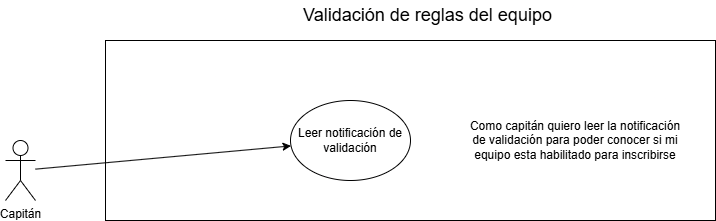

The diagram above was exported from draw.io. Its source (the exported page's mxGraphModel, read from the mxfile embedded in the PNG):
<mxGraphModel dx="872" dy="437" grid="1" gridSize="10" guides="1" tooltips="1" connect="1" arrows="1" fold="1" page="1" pageScale="1" pageWidth="827" pageHeight="1169" math="0" shadow="0">
  <root>
    <mxCell id="0" />
    <mxCell id="1" parent="0" />
    <mxCell id="3sFS4fOoKDvOpOiJpLo4-19" parent="1" style="rounded=0;whiteSpace=wrap;html=1;strokeColor=default;fillColor=none;" value="" vertex="1">
      <mxGeometry height="180" width="610" x="190" y="50" as="geometry" />
    </mxCell>
    <mxCell id="3sFS4fOoKDvOpOiJpLo4-23" parent="1" style="text;html=1;whiteSpace=wrap;strokeColor=none;fillColor=none;align=center;verticalAlign=middle;rounded=0;fontSize=18;" value="Validación de reglas del equipo" vertex="1">
      <mxGeometry height="30" width="275" x="375" y="10" as="geometry" />
    </mxCell>
    <mxCell id="Fsp1LAJjpZpMkviPnUDc-13" parent="1" style="ellipse;whiteSpace=wrap;html=1;fillColor=none;" value="Leer notificación de validación" vertex="1">
      <mxGeometry height="80" width="120" x="375" y="110" as="geometry" />
    </mxCell>
    <mxCell id="Fsp1LAJjpZpMkviPnUDc-21" parent="1" style="text;html=1;whiteSpace=wrap;strokeColor=none;fillColor=none;align=center;verticalAlign=middle;rounded=0;" value="Como capitán quiero leer la notificación de validación para poder conocer si mi equipo esta habilitado para inscribirse" vertex="1">
      <mxGeometry height="60" width="220" x="550" y="120" as="geometry" />
    </mxCell>
    <mxCell id="Fsp1LAJjpZpMkviPnUDc-23" parent="1" style="shape=umlActor;verticalLabelPosition=bottom;verticalAlign=top;html=1;outlineConnect=0;" value="&lt;div&gt;Capitán&lt;/div&gt;" vertex="1">
      <mxGeometry height="60" width="30" x="90" y="150" as="geometry" />
    </mxCell>
    <mxCell id="Fsp1LAJjpZpMkviPnUDc-24" edge="1" parent="1" source="Fsp1LAJjpZpMkviPnUDc-23" style="endArrow=classic;html=1;rounded=0;" target="Fsp1LAJjpZpMkviPnUDc-13" value="">
      <mxGeometry height="50" relative="1" width="50" as="geometry">
        <mxPoint x="280" y="354" as="sourcePoint" />
        <mxPoint x="560" y="330" as="targetPoint" />
      </mxGeometry>
    </mxCell>
  </root>
</mxGraphModel>